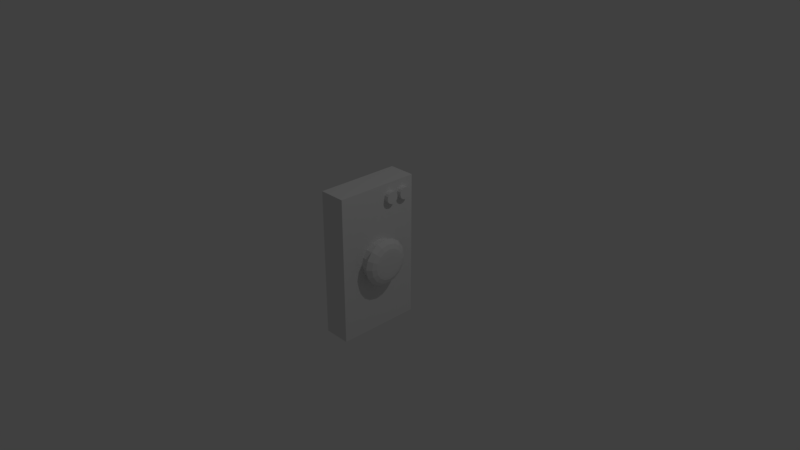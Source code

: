# Source: Button_1.blend  (saved by Blender 2.78.0; exported with 4.5.12 LTS)
import bpy
from mathutils import Matrix  # noqa: F401  (used for matrix-valued properties, if any)

bpy.ops.wm.read_factory_settings(use_empty=True)
scene = bpy.context.scene
scene.name = 'Scene'

# ---- collections
col_collection_1 = bpy.data.collections.new('Collection 1'); scene.collection.children.link(col_collection_1)

# ---- materials (node trees are filled in below, after node groups)
mat_material = bpy.data.materials.new('Material')
mat_material.alpha_threshold = 0.0
mat_material.use_transparent_shadow = False
mat_material.roughness = 0.5
mat_material.line_color = (0.0, 0.0, 0.0, 1.0)

# ---- material node trees

# ---- world
world_world = bpy.data.worlds.new('World'); scene.world = world_world
world_world.color = (0.05088, 0.05088, 0.05088)
world_world.use_sun_shadow = False
world_world.sun_shadow_jitter_overblur = 0.0
world_world.cycles.sampling_method = 'MANUAL'

# ---- cameras
cam_camera = bpy.data.cameras.new('Camera')
cam_camera.clip_end = 100.0
cam_camera.lens = 35.0
cam_camera.sensor_width = 32.0
cam_camera.sensor_height = 18.0
cam_camera.ortho_scale = 7.314
cam_camera.dof.focus_distance = 0.0
cam_camera.dof.aperture_fstop = 128.0

# ---- lights
light_lamp = bpy.data.lights.new('Lamp', 'POINT')
light_lamp.transmission_factor = 0.0
light_lamp.cutoff_distance = 30.0
light_lamp.energy = 100.0
light_lamp.shadow_buffer_clip_start = 1.001
light_lamp.shadow_soft_size = 0.1
light_lamp.shadow_maximum_resolution = 0.006
light_lamp.use_absolute_resolution = True

# ---- meshes
me_cylinder_001 = bpy.data.meshes.new('Cylinder.001')
me_cylinder_001.from_pydata([(0.0, 1.0, -1.0), (0.0, 1.0, 1.0), (0.3827, 0.9239, -1.0), (0.3827, 0.9239, 1.0), (0.7071, 0.7071, -1.0), (0.7071, 0.7071, 1.0), (0.9239, 0.3827, -1.0), (0.9239, 0.3827, 1.0), (1.0, -4.371e-08, -1.0), (1.0, -4.371e-08, 1.0), (0.9239, -0.3827, -1.0), (0.9239, -0.3827, 1.0), (0.7071, -0.7071, -1.0), (0.7071, -0.7071, 1.0), (0.3827, -0.9239, -1.0), (0.3827, -0.9239, 1.0), (1.51e-07, -1.0, -1.0), (1.51e-07, -1.0, 1.0), (-0.3827, -0.9239, -1.0), (-0.3827, -0.9239, 1.0), (-0.7071, -0.7071, -1.0), (-0.7071, -0.7071, 1.0), (-0.9239, -0.3827, -1.0), (-0.9239, -0.3827, 1.0), (-1.0, 1.192e-08, -1.0), (-1.0, 1.192e-08, 1.0), (-0.9239, 0.3827, -1.0), (-0.9239, 0.3827, 1.0), (-0.7071, 0.7071, -1.0), (-0.7071, 0.7071, 1.0), (-0.3827, 0.9239, -1.0), (-0.3827, 0.9239, 1.0)], [], [(0, 1, 3, 2), (2, 3, 5, 4), (4, 5, 7, 6), (6, 7, 9, 8), (8, 9, 11, 10), (10, 11, 13, 12), (12, 13, 15, 14), (14, 15, 17, 16), (16, 17, 19, 18), (18, 19, 21, 20), (20, 21, 23, 22), (22, 23, 25, 24), (24, 25, 27, 26), (26, 27, 29, 28), (3, 1, 31, 29, 27, 25, 23, 21, 19, 17, 15, 13, 11, 9, 7, 5), (28, 29, 31, 30), (30, 31, 1, 0), (0, 2, 4, 6, 8, 10, 12, 14, 16, 18, 20, 22, 24, 26, 28, 30)])
me_cylinder_001.use_remesh_preserve_volume = False
me_cylinder_001.use_remesh_preserve_attributes = False
me_cylinder_001.use_mirror_vertex_groups = False
me_cylinder_001.update()
me_cylinder = bpy.data.meshes.new('Cylinder')
me_cylinder.from_pydata([(0.0, 1.0, -1.0), (0.0, 1.0, 1.0), (0.3827, 0.9239, -1.0), (0.3827, 0.9239, 1.0), (0.7071, 0.7071, -1.0), (0.7071, 0.7071, 1.0), (0.9239, 0.3827, -1.0), (0.9239, 0.3827, 1.0), (1.0, -4.371e-08, -1.0), (1.0, -4.371e-08, 1.0), (0.9239, -0.3827, -1.0), (0.9239, -0.3827, 1.0), (0.7071, -0.7071, -1.0), (0.7071, -0.7071, 1.0), (0.3827, -0.9239, -1.0), (0.3827, -0.9239, 1.0), (1.51e-07, -1.0, -1.0), (1.51e-07, -1.0, 1.0), (-0.3827, -0.9239, -1.0), (-0.3827, -0.9239, 1.0), (-0.7071, -0.7071, -1.0), (-0.7071, -0.7071, 1.0), (-0.9239, -0.3827, -1.0), (-0.9239, -0.3827, 1.0), (-1.0, 1.192e-08, -1.0), (-1.0, 1.192e-08, 1.0), (-0.9239, 0.3827, -1.0), (-0.9239, 0.3827, 1.0), (-0.7071, 0.7071, -1.0), (-0.7071, 0.7071, 1.0), (-0.3827, 0.9239, -1.0), (-0.3827, 0.9239, 1.0), (-5.607e-09, 1.151, 1.0), (0.4403, 1.063, 1.0), (0.8135, 0.8135, 1.0), (1.063, 0.4403, 1.0), (1.151, -5.197e-08, 1.0), (1.063, -0.4403, 1.0), (0.8135, -0.8135, 1.0), (0.4403, -1.063, 1.0), (1.681e-07, -1.151, 1.0), (-0.4403, -1.063, 1.0), (-0.8135, -0.8135, 1.0), (-1.063, -0.4403, 1.0), (-1.151, 1.204e-08, 1.0), (-1.063, 0.4403, 1.0), (-0.8135, 0.8135, 1.0), (-0.4403, 1.063, 1.0), (-1.547e-09, 0.9769, 1.887), (1.74e-08, 0.7661, 2.3), (0.2932, 0.7078, 2.3), (0.3738, 0.9025, 1.887), (0.5417, 0.5417, 2.3), (0.6908, 0.6908, 1.887), (0.7078, 0.2932, 2.3), (0.9025, 0.3738, 1.887), (0.7661, -2.963e-08, 2.3), (0.9769, -4.188e-08, 1.887), (0.7078, -0.2932, 2.3), (0.9025, -0.3738, 1.887), (0.5417, -0.5417, 2.3), (0.6908, -0.6908, 1.887), (0.2932, -0.7078, 2.3), (0.3738, -0.9025, 1.887), (1.331e-07, -0.7661, 2.3), (1.46e-07, -0.9769, 1.887), (-0.2932, -0.7078, 2.3), (-0.3738, -0.9025, 1.887), (-0.5417, -0.5417, 2.3), (-0.6908, -0.6908, 1.887), (-0.7078, -0.2932, 2.3), (-0.9025, -0.3738, 1.887), (-0.7661, 1.299e-08, 2.3), (-0.9769, 1.247e-08, 1.887), (-0.7078, 0.2932, 2.3), (-0.9025, 0.3738, 1.887), (-0.5417, 0.5417, 2.3), (-0.6908, 0.6908, 1.887), (-0.2932, 0.7078, 2.3), (-0.3738, 0.9025, 1.887), (3.177e-08, 0.6319, 2.373), (2.421e-08, 0.4216, 2.426), (0.1613, 0.3895, 2.426), (0.2418, 0.5838, 2.373), (0.2981, 0.2981, 2.426), (0.4468, 0.4468, 2.373), (0.3895, 0.1613, 2.426), (0.5838, 0.2418, 2.373), (0.4216, 5.588e-08, 2.426), (0.6319, -2.297e-08, 2.373), (0.3895, -0.1613, 2.426), (0.5838, -0.2418, 2.373), (0.2981, -0.2981, 2.426), (0.4468, -0.4468, 2.373), (0.1613, -0.3895, 2.426), (0.2418, -0.5838, 2.373), (1.825e-07, -0.4216, 2.426), (1.272e-07, -0.6319, 2.373), (-0.1613, -0.3895, 2.426), (-0.2418, -0.5838, 2.373), (-0.2981, -0.2981, 2.426), (-0.4468, -0.4468, 2.373), (-0.3895, -0.1613, 2.426), (-0.5838, -0.2418, 2.373), (-0.4216, -6.706e-08, 2.426), (-0.6319, 1.218e-08, 2.373), (-0.3895, 0.1613, 2.426), (-0.5838, 0.2418, 2.373), (-0.2981, 0.2981, 2.426), (-0.4468, 0.4468, 2.373), (-0.1613, 0.3895, 2.426), (-0.2418, 0.5838, 2.373)], [], [(0, 1, 3, 2), (2, 3, 5, 4), (4, 5, 7, 6), (6, 7, 9, 8), (8, 9, 11, 10), (10, 11, 13, 12), (12, 13, 15, 14), (14, 15, 17, 16), (16, 17, 19, 18), (18, 19, 21, 20), (20, 21, 23, 22), (22, 23, 25, 24), (24, 25, 27, 26), (26, 27, 29, 28), (7, 5, 34, 35), (28, 29, 31, 30), (30, 31, 1, 0), (0, 2, 4, 6, 8, 10, 12, 14, 16, 18, 20, 22, 24, 26, 28, 30), (74, 72, 105, 107), (17, 15, 39, 40), (27, 25, 44, 45), (3, 1, 32, 33), (13, 11, 37, 38), (23, 21, 42, 43), (1, 31, 47, 32), (9, 7, 35, 36), (19, 17, 40, 41), (29, 27, 45, 46), (5, 3, 33, 34), (15, 13, 38, 39), (25, 23, 43, 44), (11, 9, 36, 37), (21, 19, 41, 42), (31, 29, 46, 47), (43, 42, 69, 71), (60, 58, 91, 93), (76, 74, 107, 109), (62, 60, 93, 95), (78, 76, 109, 111), (64, 62, 95, 97), (66, 64, 97, 99), (52, 50, 83, 85), (82, 81, 110, 108, 106, 104, 102, 100, 98, 96, 94, 92, 90, 88, 86, 84), (68, 66, 99, 101), (54, 52, 85, 87), (70, 68, 101, 103), (56, 54, 87, 89), (72, 70, 103, 105), (58, 56, 89, 91), (49, 78, 111, 80), (36, 35, 55, 57), (44, 43, 71, 73), (37, 36, 57, 59), (45, 44, 73, 75), (38, 37, 59, 61), (46, 45, 75, 77), (39, 38, 61, 63), (47, 46, 77, 79), (40, 39, 63, 65), (41, 40, 65, 67), (34, 33, 51, 53), (32, 47, 79, 48), (42, 41, 67, 69), (35, 34, 53, 55), (51, 48, 49, 50), (53, 51, 50, 52), (55, 53, 52, 54), (57, 55, 54, 56), (59, 57, 56, 58), (61, 59, 58, 60), (63, 61, 60, 62), (65, 63, 62, 64), (67, 65, 64, 66), (69, 67, 66, 68), (71, 69, 68, 70), (73, 71, 70, 72), (75, 73, 72, 74), (77, 75, 74, 76), (79, 77, 76, 78), (48, 79, 78, 49), (33, 32, 48, 51), (83, 80, 81, 82), (85, 83, 82, 84), (87, 85, 84, 86), (89, 87, 86, 88), (91, 89, 88, 90), (93, 91, 90, 92), (95, 93, 92, 94), (97, 95, 94, 96), (99, 97, 96, 98), (101, 99, 98, 100), (103, 101, 100, 102), (105, 103, 102, 104), (107, 105, 104, 106), (109, 107, 106, 108), (111, 109, 108, 110), (80, 111, 110, 81), (50, 49, 80, 83)])
me_cylinder.use_remesh_preserve_volume = False
me_cylinder.use_remesh_preserve_attributes = False
me_cylinder.use_mirror_vertex_groups = False
me_cylinder.update()
me_cube = bpy.data.meshes.new('Cube')
me_cube.from_pydata([(1.0, 1.0, -1.0), (1.0, -1.0, -1.0), (-1.0, -1.0, -1.0), (-1.0, 1.0, -1.0), (1.0, 1.0, 1.0), (1.0, -1.0, 1.0), (-1.0, -1.0, 1.0), (-1.0, 1.0, 1.0)], [], [(0, 1, 2, 3), (4, 7, 6, 5), (0, 4, 5, 1), (1, 5, 6, 2), (2, 6, 7, 3), (4, 0, 3, 7)])
me_cube.materials.append(mat_material)
me_cube.use_remesh_preserve_volume = False
me_cube.use_remesh_preserve_attributes = False
me_cube.use_mirror_vertex_groups = False
me_cube.update()
me_cylinder_002 = bpy.data.meshes.new('Cylinder.002')
me_cylinder_002.from_pydata([(0.0, 1.0, -1.0), (0.0, 1.0, 1.0), (0.3827, 0.9239, -1.0), (0.3827, 0.9239, 1.0), (0.7071, 0.7071, -1.0), (0.7071, 0.7071, 1.0), (0.9239, 0.3827, -1.0), (0.9239, 0.3827, 1.0), (1.0, -4.371e-08, -1.0), (1.0, -4.371e-08, 1.0), (0.9239, -0.3827, -1.0), (0.9239, -0.3827, 1.0), (0.7071, -0.7071, -1.0), (0.7071, -0.7071, 1.0), (0.3827, -0.9239, -1.0), (0.3827, -0.9239, 1.0), (1.51e-07, -1.0, -1.0), (1.51e-07, -1.0, 1.0), (-0.3827, -0.9239, -1.0), (-0.3827, -0.9239, 1.0), (-0.7071, -0.7071, -1.0), (-0.7071, -0.7071, 1.0), (-0.9239, -0.3827, -1.0), (-0.9239, -0.3827, 1.0), (-1.0, 1.192e-08, -1.0), (-1.0, 1.192e-08, 1.0), (-0.9239, 0.3827, -1.0), (-0.9239, 0.3827, 1.0), (-0.7071, 0.7071, -1.0), (-0.7071, 0.7071, 1.0), (-0.3827, 0.9239, -1.0), (-0.3827, 0.9239, 1.0)], [], [(0, 1, 3, 2), (2, 3, 5, 4), (4, 5, 7, 6), (6, 7, 9, 8), (8, 9, 11, 10), (10, 11, 13, 12), (12, 13, 15, 14), (14, 15, 17, 16), (16, 17, 19, 18), (18, 19, 21, 20), (20, 21, 23, 22), (22, 23, 25, 24), (24, 25, 27, 26), (26, 27, 29, 28), (3, 1, 31, 29, 27, 25, 23, 21, 19, 17, 15, 13, 11, 9, 7, 5), (28, 29, 31, 30), (30, 31, 1, 0), (0, 2, 4, 6, 8, 10, 12, 14, 16, 18, 20, 22, 24, 26, 28, 30)])
me_cylinder_002.use_remesh_preserve_volume = False
me_cylinder_002.use_remesh_preserve_attributes = False
me_cylinder_002.use_mirror_vertex_groups = False
me_cylinder_002.update()

# ---- objects
ob_cylinder_001 = bpy.data.objects.new('Cylinder.001', me_cylinder_001)
ob_cylinder = bpy.data.objects.new('Cylinder', me_cylinder)
ob_cube = bpy.data.objects.new('Cube', me_cube)
ob_lamp = bpy.data.objects.new('Lamp', light_lamp)
ob_camera = bpy.data.objects.new('Camera', cam_camera)
ob_cylinder_002 = bpy.data.objects.new('Cylinder.002', me_cylinder_002)

# ---- transforms, parenting, visibility, modifiers, constraints
ob_cylinder_001.location = (0.136, 0.1888, 0.8136)
ob_cylinder_001.rotation_euler = (-0.0, 1.571, 0.0)
ob_cylinder_001.scale = (0.0832, 0.0832, 0.1096)
ob_cylinder_001.lineart.crease_threshold = 0.0
ob_cylinder.location = (0.243, 0.0, 0.0)
ob_cylinder.rotation_euler = (-0.0, 1.571, 0.0)
ob_cylinder.scale = (0.2779, 0.2779, 0.06318)
ob_cylinder.lineart.crease_threshold = 0.0
ob_cube.location = (0.0, 0.0, 0.0)
ob_cube.scale = (0.182, 0.5754, 1.0)
ob_cube.lock_rotations_4d = False
ob_cube.empty_display_type = 'ARROWS'
ob_cube.lineart.crease_threshold = 0.0
ob_lamp.location = (4.076, 1.005, 5.904)
ob_lamp.rotation_euler = (0.6503, 0.05522, 1.866)
ob_lamp.lock_rotations_4d = False
ob_lamp.empty_display_type = 'ARROWS'
ob_lamp.color = (0.0, 0.0, 0.0, 0.0)
ob_lamp.lineart.crease_threshold = 0.0
ob_camera.location = (7.481, -6.508, 5.344)
ob_camera.rotation_euler = (1.109, 0.0, 0.8149)
ob_camera.lock_rotations_4d = False
ob_camera.empty_display_type = 'ARROWS'
ob_camera.color = (0.0, 0.0, 0.0, 0.0)
ob_camera.display_type = 'WIRE'
ob_camera.lineart.crease_threshold = 0.0
ob_cylinder_002.location = (0.136, 0.4021, 0.8136)
ob_cylinder_002.rotation_euler = (-0.0, 1.571, 0.0)
ob_cylinder_002.scale = (0.0832, 0.0832, 0.1096)
ob_cylinder_002.lineart.crease_threshold = 0.0

# ---- collection membership
col_collection_1.objects.link(ob_cylinder_001)
col_collection_1.objects.link(ob_cylinder)
col_collection_1.objects.link(ob_cube)
col_collection_1.objects.link(ob_lamp)
col_collection_1.objects.link(ob_camera)
col_collection_1.objects.link(ob_cylinder_002)

# ---- scene / render settings (as saved in the file)
scene.camera = ob_camera
scene.frame_start = 1; scene.frame_end = 250; scene.frame_set(1)
scene.render.engine = 'BLENDER_EEVEE_NEXT'
scene.render.resolution_percentage = 50
scene.render.dither_intensity = 0.0
scene.cycles.use_denoising = False
scene.cycles.samples = 128
scene.cycles.sampling_pattern = 'TABULATED_SOBOL'
scene.cycles.light_sampling_threshold = 0.0
scene.cycles.use_adaptive_sampling = False
scene.cycles.use_light_tree = False
scene.cycles.blur_glossy = 0.0
scene.cycles.sample_clamp_indirect = 0.0
scene.view_settings.view_transform = 'Standard'
bpy.context.view_layer.update()
